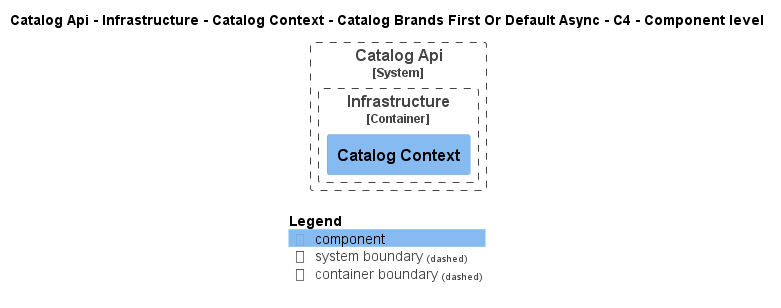

The diagram above was rendered by PlantUML. Its source (embedded in the PNG):
@startuml
!pragma layout smetana
!include ..\..\..\..\..\..\..\..\..\..\..\.c4s\C4_Component.puml

AddElementTag("c4interflow:lifecycle:new", $bgColor=green, $fontColor=#ffffff, $borderColor=green, $shadowing="False")
AddElementTag("c4interflow:lifecycle:changed", $bgColor=orange, $fontColor=#ffffff, $borderColor=orange, $shadowing="False")
AddElementTag("c4interflow:lifecycle:removed", $bgColor=red, $fontColor=#ffffff, $borderColor=red, $shadowing="False")

AddRelTag("c4interflow:lifecycle:new", $textColor=green, $lineColor=green)
AddRelTag("c4interflow:lifecycle:changed", $textColor=orange, $lineColor=orange)
AddRelTag("c4interflow:lifecycle:removed", $textColor=red, $lineColor=red)

SHOW_PERSON_PORTRAIT()
LAYOUT_TOP_DOWN()

skinparam linetype polyline

title Catalog Api - Infrastructure - Catalog Context - Catalog Brands First Or Default Async - C4 - Component level


System_Boundary(dotnet.eShop.Architecture.SoftwareSystems.CatalogApi, "Catalog Api") {
    
Container_Boundary(dotnet.eShop.Architecture.SoftwareSystems.CatalogApi.Containers.Infrastructure, "Infrastructure") {
    Component(dotnet.eShop.Architecture.SoftwareSystems.CatalogApi.Containers.Infrastructure.Components.CatalogContext, "Catalog Context", "", "")
}
}



SHOW_LEGEND()
@enduml